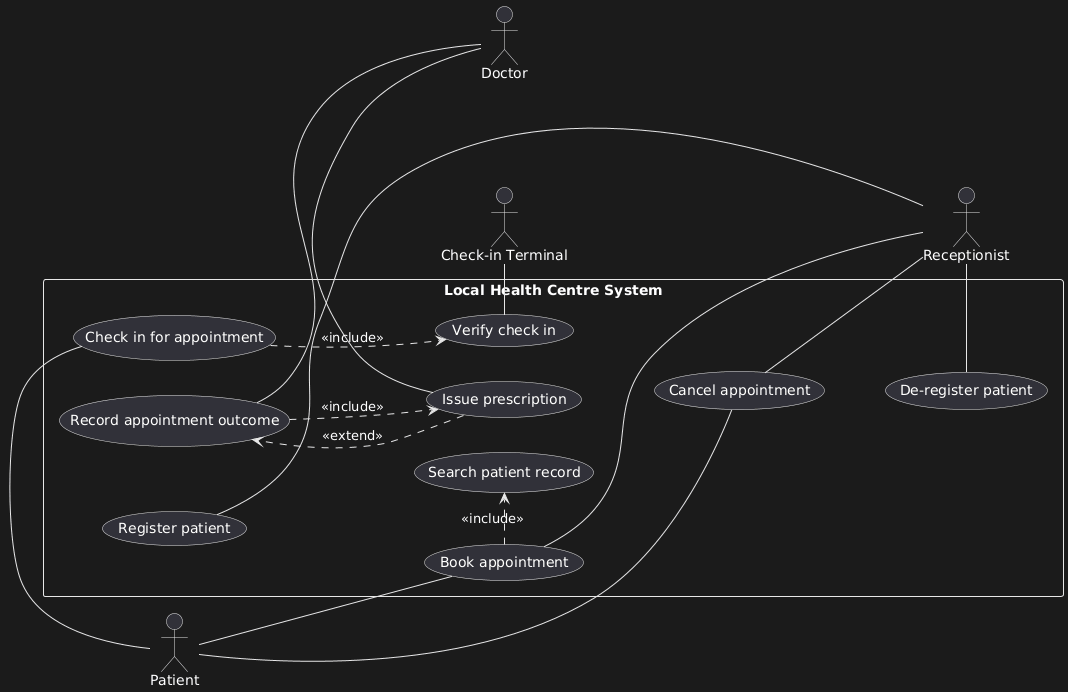

The diagram above was rendered by PlantUML. Its source (embedded in the PNG):
@startuml
left to right direction

actor Receptionist
actor Doctor
actor Patient
actor "Check-in Terminal" as Terminal

rectangle "Local Health Centre System" {

  (Register patient) as UC1
  (Book appointment) as UC2
  (Cancel appointment) as UC3
  (De-register patient) as UC4

  (Search patient record) as UC5
  (Record appointment outcome) as UC6
  (Issue prescription) as UC7

  (Check in for appointment) as UC8
  (Verify check in) as UC9
}

Receptionist -left- UC1
Receptionist -left- UC2
Receptionist -left- UC3
Receptionist -left- UC4

Doctor -left- UC6
Doctor -left- UC7

Patient -right- UC2
Patient -right- UC3
Patient -right- UC8

Terminal -right- UC9

UC2 .> UC5 : <<include>>
UC8 .> UC9 : <<include>>
UC6 .> UC7 : <<include>>

UC7 .> UC6 : <<extend>>

UC1 -[hidden]- UC2
UC2 -[hidden]- UC3
UC3 -[hidden]- UC4
UC6 -[hidden]- UC7
UC8 -[hidden]- UC9
@enduml